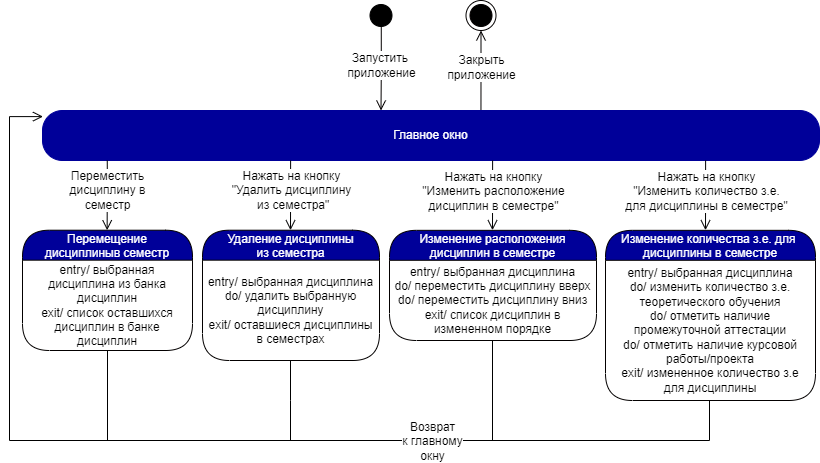

The diagram above was exported from draw.io. Its source (the exported page's mxGraphModel, read from the mxfile embedded in the PNG):
<mxGraphModel dx="1038" dy="660" grid="1" gridSize="10" guides="1" tooltips="1" connect="1" arrows="1" fold="1" page="1" pageScale="1" pageWidth="850" pageHeight="1100" math="0" shadow="0">
  <root>
    <mxCell id="0" />
    <mxCell id="1" parent="0" />
    <mxCell id="867nS2tPv7f6M5Oq-kr3-5" value="" style="ellipse;html=1;shape=startState;fillColor=#000000;strokeColor=#000000;fontColor=#000099;" parent="1" vertex="1">
      <mxGeometry x="386.5" y="360" width="30" height="30" as="geometry" />
    </mxCell>
    <mxCell id="867nS2tPv7f6M5Oq-kr3-6" value="&lt;font style=&quot;font-size: 12px&quot;&gt;Запустить &lt;br&gt;приложение&lt;/font&gt;" style="edgeStyle=orthogonalEdgeStyle;html=1;verticalAlign=bottom;endArrow=open;endSize=8;strokeColor=#030000;rounded=0;exitX=0.509;exitY=0.876;exitDx=0;exitDy=0;exitPerimeter=0;spacingBottom=-14;fontSize=10;" parent="1" source="867nS2tPv7f6M5Oq-kr3-5" edge="1">
      <mxGeometry relative="1" as="geometry">
        <mxPoint x="401.5" y="470" as="targetPoint" />
        <mxPoint x="371.5" y="430" as="sourcePoint" />
      </mxGeometry>
    </mxCell>
    <mxCell id="867nS2tPv7f6M5Oq-kr3-8" value="&lt;font style=&quot;font-size: 12px&quot;&gt;Закрыть&lt;br&gt;приложение&lt;/font&gt;" style="edgeStyle=orthogonalEdgeStyle;html=1;verticalAlign=bottom;endArrow=open;endSize=8;strokeColor=#030000;rounded=0;spacingBottom=-14;fontSize=10;entryX=0.5;entryY=1;entryDx=0;entryDy=0;exitX=0.781;exitY=0;exitDx=0;exitDy=0;exitPerimeter=0;" parent="1" target="867nS2tPv7f6M5Oq-kr3-9" edge="1">
      <mxGeometry relative="1" as="geometry">
        <mxPoint x="596.5" y="440" as="targetPoint" />
        <mxPoint x="501.4599999999998" y="470" as="sourcePoint" />
        <Array as="points">
          <mxPoint x="501.5" y="430" />
          <mxPoint x="501.5" y="430" />
        </Array>
      </mxGeometry>
    </mxCell>
    <mxCell id="867nS2tPv7f6M5Oq-kr3-9" value="" style="ellipse;html=1;shape=endState;fillColor=#000000;strokeColor=#030000;" parent="1" vertex="1">
      <mxGeometry x="486.5" y="360" width="30" height="30" as="geometry" />
    </mxCell>
    <mxCell id="qDviGn5YjymdtYlAbA-W-9" value="Главное окно" style="rounded=1;whiteSpace=wrap;html=1;arcSize=40;fontColor=#FFFFFF;fillColor=#000099;strokeColor=#000099;" parent="1" vertex="1">
      <mxGeometry x="63" y="470" width="777" height="50" as="geometry" />
    </mxCell>
    <mxCell id="psjXjGhAPFQ-x1jHjVS4-3" value="" style="edgeStyle=orthogonalEdgeStyle;html=1;verticalAlign=bottom;endArrow=open;endSize=8;strokeColor=#000000;rounded=0;fontSize=10;exitX=0.097;exitY=1.006;exitDx=0;exitDy=0;exitPerimeter=0;entryX=0.154;entryY=0;entryDx=0;entryDy=0;entryPerimeter=0;" parent="1" edge="1">
      <mxGeometry relative="1" as="geometry">
        <mxPoint x="311.0029999999997" y="589.7" as="targetPoint" />
        <mxPoint x="311.1100000000001" y="520" as="sourcePoint" />
        <Array as="points">
          <mxPoint x="310.93999999999994" y="529.7" />
        </Array>
      </mxGeometry>
    </mxCell>
    <mxCell id="psjXjGhAPFQ-x1jHjVS4-4" value="Нажать на кнопку&lt;br&gt;&quot;Удалить дисциплину&lt;br&gt;&amp;nbsp;из семестра&quot;" style="edgeLabel;html=1;align=center;verticalAlign=middle;resizable=0;points=[];fontSize=12;" parent="psjXjGhAPFQ-x1jHjVS4-3" vertex="1" connectable="0">
      <mxGeometry x="-0.2516" y="2" relative="1" as="geometry">
        <mxPoint x="-2" y="3" as="offset" />
      </mxGeometry>
    </mxCell>
    <mxCell id="psjXjGhAPFQ-x1jHjVS4-5" value="" style="edgeStyle=orthogonalEdgeStyle;html=1;verticalAlign=bottom;endArrow=open;endSize=8;strokeColor=#000000;rounded=0;fontSize=10;exitX=0.097;exitY=1.006;exitDx=0;exitDy=0;exitPerimeter=0;entryX=0.154;entryY=0;entryDx=0;entryDy=0;entryPerimeter=0;" parent="1" edge="1">
      <mxGeometry relative="1" as="geometry">
        <mxPoint x="127.64299999999969" y="589.7" as="targetPoint" />
        <mxPoint x="127.75000000000011" y="520" as="sourcePoint" />
        <Array as="points">
          <mxPoint x="127.57999999999993" y="529.7" />
        </Array>
      </mxGeometry>
    </mxCell>
    <mxCell id="psjXjGhAPFQ-x1jHjVS4-6" value="Переместить&lt;br&gt;дисциплину в&lt;br&gt;семестр" style="edgeLabel;html=1;align=center;verticalAlign=middle;resizable=0;points=[];fontSize=12;" parent="psjXjGhAPFQ-x1jHjVS4-5" vertex="1" connectable="0">
      <mxGeometry x="-0.2516" y="2" relative="1" as="geometry">
        <mxPoint x="-2" y="3" as="offset" />
      </mxGeometry>
    </mxCell>
    <mxCell id="psjXjGhAPFQ-x1jHjVS4-13" value="Перемещение &#10;дисциплиныв семестр" style="swimlane;fontStyle=0;align=center;verticalAlign=middle;childLayout=stackLayout;horizontal=1;startSize=30;horizontalStack=0;resizeParent=0;resizeLast=1;container=0;fontColor=#FFFFFF;collapsible=0;rounded=1;arcSize=30;strokeColor=#030000;fillColor=#000099;swimlaneFillColor=#FFFFFF;dropTarget=0;fontSize=12;" parent="1" vertex="1">
      <mxGeometry x="43" y="589.7" width="170" height="120.3" as="geometry" />
    </mxCell>
    <mxCell id="psjXjGhAPFQ-x1jHjVS4-14" value="entry/ выбранная дисциплина из банка дисциплин&lt;br&gt;exit/ список оставшихся&lt;br&gt;дисциплин в банке&lt;br&gt;дисциплин" style="text;html=1;strokeColor=none;fillColor=none;align=center;verticalAlign=middle;spacingLeft=4;spacingRight=4;whiteSpace=wrap;overflow=hidden;rotatable=0;fontColor=#000000;fontSize=12;" parent="psjXjGhAPFQ-x1jHjVS4-13" vertex="1">
      <mxGeometry y="30" width="170" height="90.3" as="geometry" />
    </mxCell>
    <mxCell id="psjXjGhAPFQ-x1jHjVS4-15" value="" style="edgeStyle=orthogonalEdgeStyle;html=1;verticalAlign=bottom;endArrow=none;endSize=8;strokeColor=#000000;rounded=0;fontSize=10;endFill=0;exitX=0.5;exitY=1;exitDx=0;exitDy=0;" parent="1" source="psjXjGhAPFQ-x1jHjVS4-14" edge="1">
      <mxGeometry relative="1" as="geometry">
        <mxPoint x="128" y="800" as="targetPoint" />
        <mxPoint x="128" y="809.88" as="sourcePoint" />
        <Array as="points">
          <mxPoint x="128" y="800" />
        </Array>
      </mxGeometry>
    </mxCell>
    <mxCell id="psjXjGhAPFQ-x1jHjVS4-17" value="Удаление дисциплины &#10;из семестра" style="swimlane;fontStyle=0;align=center;verticalAlign=middle;childLayout=stackLayout;horizontal=1;startSize=30;horizontalStack=0;resizeParent=0;resizeLast=1;container=0;fontColor=#FFFFFF;collapsible=0;rounded=1;arcSize=30;strokeColor=#030000;fillColor=#000099;swimlaneFillColor=#FFFFFF;dropTarget=0;fontSize=12;" parent="1" vertex="1">
      <mxGeometry x="223" y="589.7" width="177" height="130.3" as="geometry" />
    </mxCell>
    <mxCell id="psjXjGhAPFQ-x1jHjVS4-18" value="entry/ выбранная дисциплина&lt;br&gt;do/ удалить выбранную дисциплину&lt;br&gt;exit/ оставшиеся дисциплины&lt;br&gt;в семестрах" style="text;html=1;strokeColor=none;fillColor=none;align=center;verticalAlign=middle;spacingLeft=4;spacingRight=4;whiteSpace=wrap;overflow=hidden;rotatable=0;fontColor=#000000;fontSize=12;" parent="psjXjGhAPFQ-x1jHjVS4-17" vertex="1">
      <mxGeometry y="30" width="177" height="100.30000000000001" as="geometry" />
    </mxCell>
    <mxCell id="psjXjGhAPFQ-x1jHjVS4-19" value="" style="edgeStyle=orthogonalEdgeStyle;html=1;verticalAlign=bottom;endArrow=none;endSize=8;strokeColor=#000000;rounded=0;fontSize=10;endFill=0;" parent="1" edge="1">
      <mxGeometry relative="1" as="geometry">
        <mxPoint x="311" y="800" as="targetPoint" />
        <mxPoint x="311" y="720" as="sourcePoint" />
        <Array as="points">
          <mxPoint x="311" y="760" />
          <mxPoint x="311" y="760" />
        </Array>
      </mxGeometry>
    </mxCell>
    <mxCell id="psjXjGhAPFQ-x1jHjVS4-27" value="Изменение расположения &#10;дисциплин в семестре" style="swimlane;fontStyle=0;align=center;verticalAlign=middle;childLayout=stackLayout;horizontal=1;startSize=30;horizontalStack=0;resizeParent=0;resizeLast=1;container=0;fontColor=#FFFFFF;collapsible=0;rounded=1;arcSize=30;strokeColor=#030000;fillColor=#000099;swimlaneFillColor=#FFFFFF;dropTarget=0;fontSize=12;" parent="1" vertex="1">
      <mxGeometry x="410" y="589.82" width="207" height="110.18" as="geometry" />
    </mxCell>
    <mxCell id="psjXjGhAPFQ-x1jHjVS4-28" value="entry/ выбранная дисциплина&lt;br&gt;do/ переместить дисциплину вверх&lt;br&gt;do/ переместить дисциплину вниз&lt;br&gt;exit/ список дисциплин в измененном порядке" style="text;html=1;strokeColor=none;fillColor=none;align=center;verticalAlign=middle;spacingLeft=4;spacingRight=4;whiteSpace=wrap;overflow=hidden;rotatable=0;fontColor=#000000;fontSize=12;" parent="psjXjGhAPFQ-x1jHjVS4-27" vertex="1">
      <mxGeometry y="30" width="207" height="80.18" as="geometry" />
    </mxCell>
    <mxCell id="psjXjGhAPFQ-x1jHjVS4-29" value="" style="edgeStyle=orthogonalEdgeStyle;html=1;verticalAlign=bottom;endArrow=open;endSize=8;strokeColor=#000000;rounded=0;fontSize=10;exitX=0.097;exitY=1.006;exitDx=0;exitDy=0;exitPerimeter=0;entryX=0.154;entryY=0;entryDx=0;entryDy=0;entryPerimeter=0;" parent="1" edge="1">
      <mxGeometry relative="1" as="geometry">
        <mxPoint x="513.0030000000002" y="589.7000000000002" as="targetPoint" />
        <mxPoint x="513.1100000000001" y="519.9999999999999" as="sourcePoint" />
        <Array as="points">
          <mxPoint x="512.94" y="529.7" />
        </Array>
      </mxGeometry>
    </mxCell>
    <mxCell id="psjXjGhAPFQ-x1jHjVS4-30" value="Нажать на кнопку&lt;br&gt;&quot;Изменить расположение&lt;br&gt;дисциплин в семестре&quot;" style="edgeLabel;html=1;align=center;verticalAlign=middle;resizable=0;points=[];fontSize=12;labelBackgroundColor=default;" parent="psjXjGhAPFQ-x1jHjVS4-29" vertex="1" connectable="0">
      <mxGeometry x="-0.2516" y="2" relative="1" as="geometry">
        <mxPoint x="-2" y="4" as="offset" />
      </mxGeometry>
    </mxCell>
    <mxCell id="psjXjGhAPFQ-x1jHjVS4-36" value="" style="edgeStyle=orthogonalEdgeStyle;html=1;verticalAlign=bottom;endArrow=open;endSize=8;strokeColor=#000000;rounded=0;fontSize=10;exitX=0.097;exitY=1.006;exitDx=0;exitDy=0;exitPerimeter=0;entryX=0.154;entryY=0;entryDx=0;entryDy=0;entryPerimeter=0;" parent="1" edge="1">
      <mxGeometry relative="1" as="geometry">
        <mxPoint x="726.0030000000002" y="589.7000000000003" as="targetPoint" />
        <mxPoint x="726.1099999999997" y="519.9999999999999" as="sourcePoint" />
        <Array as="points">
          <mxPoint x="725.94" y="529.7" />
        </Array>
      </mxGeometry>
    </mxCell>
    <mxCell id="psjXjGhAPFQ-x1jHjVS4-37" value="Нажать на кнопку&lt;br&gt;&quot;Изменить количество з.е.&lt;br&gt;для дисциплины в семестре&quot;" style="edgeLabel;html=1;align=center;verticalAlign=middle;resizable=0;points=[];fontSize=12;labelBackgroundColor=default;" parent="psjXjGhAPFQ-x1jHjVS4-36" vertex="1" connectable="0">
      <mxGeometry x="-0.2516" y="2" relative="1" as="geometry">
        <mxPoint x="-2" y="4" as="offset" />
      </mxGeometry>
    </mxCell>
    <mxCell id="psjXjGhAPFQ-x1jHjVS4-38" value="Изменение количества з.е. для &#10;дисциплины в семестре" style="swimlane;fontStyle=0;align=center;verticalAlign=middle;childLayout=stackLayout;horizontal=1;startSize=30;horizontalStack=0;resizeParent=0;resizeLast=1;container=0;fontColor=#FFFFFF;collapsible=0;rounded=1;arcSize=30;strokeColor=#030000;fillColor=#000099;swimlaneFillColor=#FFFFFF;dropTarget=0;fontSize=12;" parent="1" vertex="1">
      <mxGeometry x="626" y="589.82" width="210" height="170.18" as="geometry" />
    </mxCell>
    <mxCell id="psjXjGhAPFQ-x1jHjVS4-39" value="entry/ выбранная дисциплина&lt;br&gt;do/ изменить количество з.е. теоретического обучения&lt;br&gt;do/ отметить наличие промежуточной аттестации&lt;br&gt;do/ отметить наличие курсовой работы/проекта&lt;br&gt;exit/ измененное количество з.е&lt;br&gt;для дисциплины" style="text;html=1;strokeColor=none;fillColor=none;align=center;verticalAlign=middle;spacingLeft=4;spacingRight=4;whiteSpace=wrap;overflow=hidden;rotatable=0;fontColor=#000000;fontSize=12;" parent="psjXjGhAPFQ-x1jHjVS4-38" vertex="1">
      <mxGeometry y="30" width="210" height="140.18" as="geometry" />
    </mxCell>
    <mxCell id="psjXjGhAPFQ-x1jHjVS4-40" value="" style="edgeStyle=orthogonalEdgeStyle;html=1;verticalAlign=bottom;endArrow=none;endSize=8;strokeColor=#000000;rounded=0;fontSize=10;endFill=0;" parent="1" edge="1">
      <mxGeometry relative="1" as="geometry">
        <mxPoint x="513" y="800" as="targetPoint" />
        <mxPoint x="513.4100000000001" y="700" as="sourcePoint" />
        <Array as="points">
          <mxPoint x="513" y="800" />
        </Array>
      </mxGeometry>
    </mxCell>
    <mxCell id="psjXjGhAPFQ-x1jHjVS4-42" value="" style="edgeStyle=orthogonalEdgeStyle;html=1;verticalAlign=bottom;endArrow=none;endSize=8;strokeColor=#000000;rounded=0;fontSize=10;endFill=0;" parent="1" edge="1">
      <mxGeometry relative="1" as="geometry">
        <mxPoint x="730" y="800" as="targetPoint" />
        <mxPoint x="730" y="760" as="sourcePoint" />
        <Array as="points">
          <mxPoint x="730" y="800" />
        </Array>
      </mxGeometry>
    </mxCell>
    <mxCell id="psjXjGhAPFQ-x1jHjVS4-78" value="" style="edgeStyle=orthogonalEdgeStyle;html=1;verticalAlign=bottom;endArrow=open;endSize=8;strokeColor=#000000;rounded=0;fontSize=10;entryX=0.002;entryY=0.122;entryDx=0;entryDy=0;entryPerimeter=0;" parent="1" edge="1">
      <mxGeometry relative="1" as="geometry">
        <mxPoint x="63.460000000000036" y="476.0999999999999" as="targetPoint" />
        <mxPoint x="730" y="800" as="sourcePoint" />
        <Array as="points">
          <mxPoint x="30" y="800" />
          <mxPoint x="30" y="476" />
        </Array>
      </mxGeometry>
    </mxCell>
    <mxCell id="KVZr54J96sMN68obYYGT-1" value="Возврат&lt;br style=&quot;font-size: 12px;&quot;&gt;к главному&lt;br style=&quot;font-size: 12px;&quot;&gt;окну&lt;br style=&quot;font-size: 12px;&quot;&gt;" style="edgeLabel;html=1;align=center;verticalAlign=middle;resizable=0;points=[];fontSize=12;" parent="psjXjGhAPFQ-x1jHjVS4-78" vertex="1" connectable="0">
      <mxGeometry x="0.7402" y="1" relative="1" as="geometry">
        <mxPoint x="423" y="220" as="offset" />
      </mxGeometry>
    </mxCell>
  </root>
</mxGraphModel>